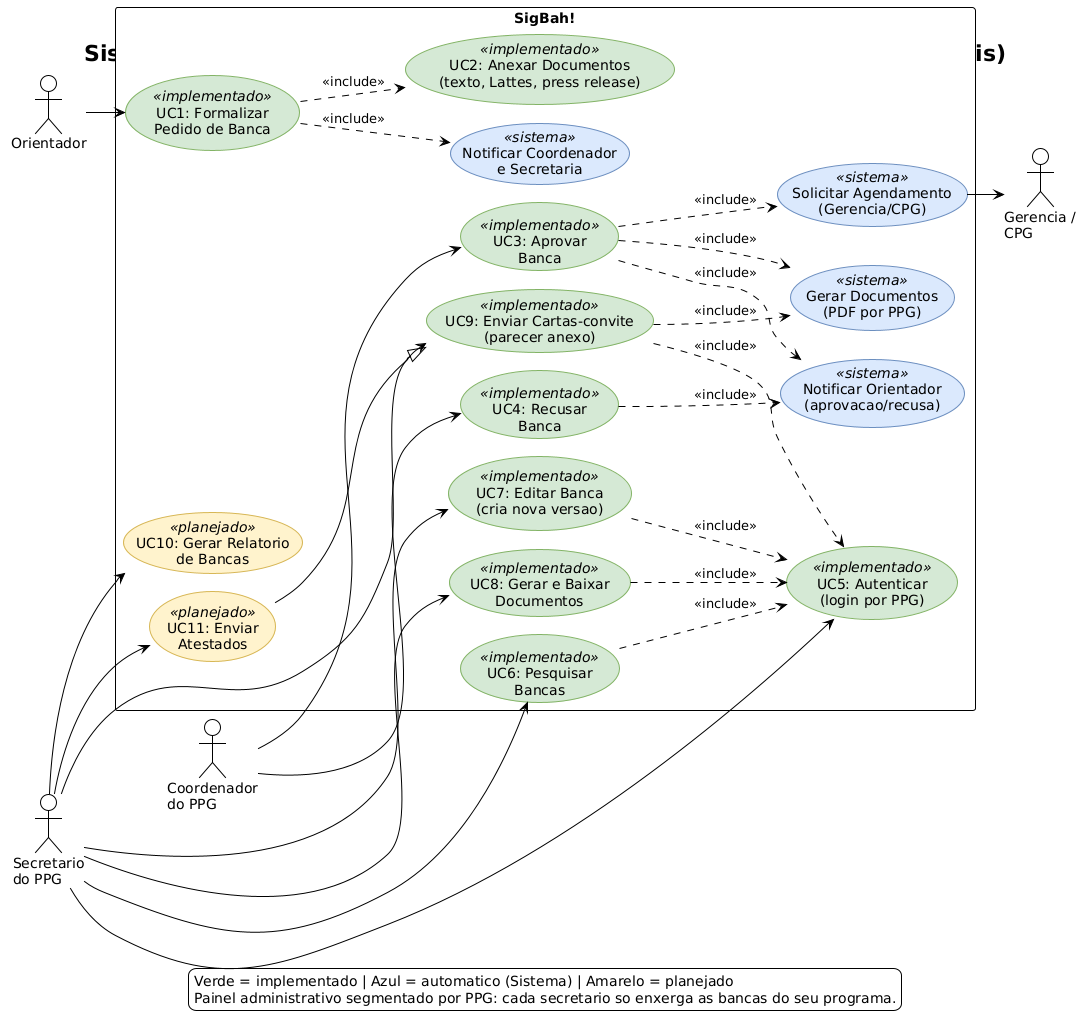

The diagram above was rendered by PlantUML. Its source (embedded in the PNG):
@startuml use-case-diagram
!pragma layout smetana
!theme plain
skinparam shadowing false

title Diagrama de Casos de Uso — SigBah!\nSistema de Gestao de Bancas Academicas (multi-PPG: PPGFis e PPGEnFis)

left to right direction

' ============================================================
' ESTILOS: implementado vs planejado vs automatico
' ============================================================
skinparam usecase {
    BackgroundColor<<implementado>> #D5E8D4
    BorderColor<<implementado>> #82B366
    BackgroundColor<<planejado>> #FFF2CC
    BorderColor<<planejado>> #D6B656
    BackgroundColor<<sistema>> #DAE8FC
    BorderColor<<sistema>> #6C8EBF
}

' ============================================================
' ATORES
' ============================================================
actor "Orientador" as orientador
actor "Coordenador\ndo PPG" as coordenador
actor "Secretario\ndo PPG" as secretario
actor "Gerencia /\nCPG" as gerencia

' ============================================================
' FRONTEIRA DO SISTEMA
' ============================================================
rectangle "SigBah!" {

    ' --- Submissao (Orientador, sem login) ---
    usecase "UC1: Formalizar\nPedido de Banca" as UC1 <<implementado>>
    usecase "UC2: Anexar Documentos\n(texto, Lattes, press release)" as UC2 <<implementado>>

    ' --- Decisao por link (Coordenador, sem login) ---
    usecase "UC3: Aprovar\nBanca" as UC3 <<implementado>>
    usecase "UC4: Recusar\nBanca" as UC4 <<implementado>>

    ' --- Painel administrativo (Secretario, autenticado) ---
    usecase "UC5: Autenticar\n(login por PPG)" as UC5 <<implementado>>
    usecase "UC6: Pesquisar\nBancas" as UC6 <<implementado>>
    usecase "UC7: Editar Banca\n(cria nova versao)" as UC7 <<implementado>>
    usecase "UC8: Gerar e Baixar\nDocumentos" as UC8 <<implementado>>
    usecase "UC9: Enviar Cartas-convite\n(parecer anexo)" as UC9 <<implementado>>

    ' --- Casos de uso automaticos (executados pelo Sistema) ---
    usecase "Gerar Documentos\n(PDF por PPG)" as UCGEN <<sistema>>
    usecase "Notificar Coordenador\ne Secretaria" as UCNOT <<sistema>>
    usecase "Solicitar Agendamento\n(Gerencia/CPG)" as UCAGEN <<sistema>>
    usecase "Notificar Orientador\n(aprovacao/recusa)" as UCORI <<sistema>>

    ' --- Planejados ---
    usecase "UC10: Gerar Relatorio\nde Bancas" as UC10 <<planejado>>
    usecase "UC11: Enviar\nAtestados" as UC11 <<planejado>>
}

' ============================================================
' ASSOCIACOES ATOR <-> CASO DE USO
' ============================================================
orientador --> UC1

coordenador --> UC3
coordenador --> UC4

secretario --> UC5
secretario --> UC6
secretario --> UC7
secretario --> UC8
secretario --> UC9
secretario --> UC10
secretario --> UC11

' Gerencia/CPG recebe a solicitacao de agendamento
UCAGEN --> gerencia

' ============================================================
' RELACIONAMENTOS ENTRE CASOS DE USO
' ============================================================

' Include
UC1 ..> UC2 : <<include>>
UC1 ..> UCNOT : <<include>>
UC3 ..> UCGEN : <<include>>
UC3 ..> UCAGEN : <<include>>
UC3 ..> UCORI : <<include>>
UC4 ..> UCORI : <<include>>
UC9 ..> UCGEN : <<include>>

' Casos de uso do painel exigem autenticacao
UC6 ..> UC5 : <<include>>
UC7 ..> UC5 : <<include>>
UC8 ..> UC5 : <<include>>
UC9 ..> UC5 : <<include>>

' Generalizacao: atestados sao um tipo de envio de documento ao membro
UC11 --|> UC9

' ============================================================
' LEGENDA
' ============================================================
legend bottom
    Verde = implementado | Azul = automatico (Sistema) | Amarelo = planejado
    Painel administrativo segmentado por PPG: cada secretario so enxerga as bancas do seu programa.
endlegend

@enduml